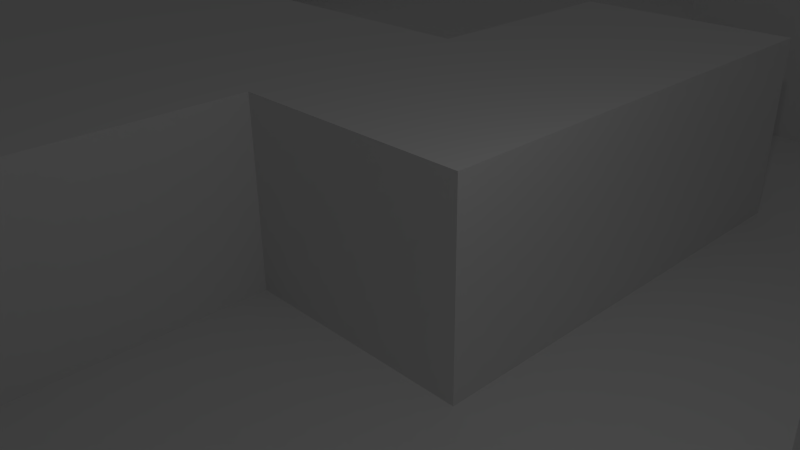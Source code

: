 # Source: level.blend  (saved by Blender 2.70.0; exported with 4.5.12 LTS)
import bpy
from mathutils import Matrix  # noqa: F401  (used for matrix-valued properties, if any)

bpy.ops.wm.read_factory_settings(use_empty=True)
scene = bpy.context.scene
scene.name = 'Scene'

# ---- collections
col_collection_1 = bpy.data.collections.new('Collection 1'); scene.collection.children.link(col_collection_1)

# ---- world
world_world = bpy.data.worlds.new('World'); scene.world = world_world
world_world.color = (0.05088, 0.05088, 0.05088)
world_world.use_sun_shadow = False
world_world.sun_shadow_jitter_overblur = 0.0
world_world.cycles.sampling_method = 'MANUAL'
world_world.cycles.sample_map_resolution = 256

# ---- cameras
cam_camera = bpy.data.cameras.new('Camera')
cam_camera.clip_end = 100.0
cam_camera.lens = 35.0
cam_camera.sensor_width = 32.0
cam_camera.sensor_height = 18.0
cam_camera.ortho_scale = 7.314
cam_camera.dof.focus_distance = 0.0
cam_camera.dof.aperture_fstop = 128.0

# ---- lights
light_lamp = bpy.data.lights.new('Lamp', 'POINT')
light_lamp.transmission_factor = 0.0
light_lamp.cutoff_distance = 30.0
light_lamp.energy = 100.0
light_lamp.shadow_buffer_clip_start = 1.001
light_lamp.shadow_soft_size = 0.1
light_lamp.shadow_maximum_resolution = 0.006
light_lamp.use_absolute_resolution = True
light_lamp.cycles.use_multiple_importance_sampling = False

# ---- meshes
me_plane = bpy.data.meshes.new('Plane')
me_plane.from_pydata([(-1.06, -1.094, 0.1576), (0.94, -1.094, 0.1576), (-1.06, 0.9062, 0.1576), (0.94, 0.9062, 0.1576), (-1.06, 0.7062, 0.1576), (-1.06, 0.5062, 0.1576), (-1.06, 0.3062, 0.1576), (-1.06, 0.1062, 0.1576), (-1.06, -0.09377, 0.1576), (-1.06, -0.2938, 0.1576), (-1.06, -0.4938, 0.1576), (-1.06, -0.6938, 0.1576), (-1.06, -0.8938, 0.1576), (-0.86, -1.094, 0.1576), (-0.66, -1.094, 0.1576), (-0.46, -1.094, 0.1576), (-0.26, -1.094, 0.1576), (-0.05996, -1.094, 0.1576), (0.14, -1.094, 0.1576), (0.34, -1.094, 0.1576), (0.54, -1.094, 0.1576), (0.74, -1.094, 0.1576), (0.94, -0.8938, 0.1576), (0.94, -0.6938, 0.1576), (0.94, -0.4938, 0.1576), (0.94, -0.2938, 0.1576), (0.94, -0.09377, 0.1576), (0.94, 0.1062, 0.1576), (0.94, 0.3062, 0.1576), (0.94, 0.5062, 0.1576), (0.94, 0.7062, 0.1576), (0.74, 0.9062, 0.1576), (0.54, 0.9062, 0.1576), (0.34, 0.9062, 0.1576), (0.14, 0.9062, 0.1576), (-0.05996, 0.9062, 0.1576), (-0.26, 0.9062, 0.1576), (-0.46, 0.9062, 0.1576), (-0.66, 0.9062, 0.1576), (-0.86, 0.9062, 0.1576), (-0.86, -0.4938, 0.1576), (-0.86, -0.2938, 0.1576), (-0.86, -0.09377, 0.1576), (-0.66, -0.4938, 0.1576), (-0.66, -0.2938, 0.1576), (-0.66, -0.09377, 0.1576), (-0.46, -0.8938, 0.1576), (-0.46, -0.6938, 0.1576), (-0.46, -0.4938, 0.1576), (-0.46, -0.2938, 0.1576), (-0.46, -0.09377, 0.1576), (-0.26, -0.8938, 0.1576), (-0.26, -0.6938, 0.1576), (-0.26, -0.4938, 0.1576), (-0.26, -0.2938, 0.1576), (-0.26, -0.09377, 0.1576), (-0.26, 0.1062, 0.1576), (-0.26, 0.3062, 0.1576), (-0.26, 0.5062, 0.1576), (-0.26, 0.7062, 0.1576), (-0.05996, -0.8938, 0.1576), (-0.05996, -0.2938, 0.1576), (-0.05996, -0.09377, 0.1576), (-0.05996, 0.1062, 0.1576), (-0.05996, 0.3062, 0.1576), (-0.05996, 0.5062, 0.1576), (-0.05996, 0.7062, 0.1576), (0.14, -0.8938, 0.1576), (0.14, -0.2938, 0.1576), (0.14, -0.09377, 0.1576), (0.14, 0.1062, 0.1576), (0.14, 0.3062, 0.1576), (0.14, 0.5062, 0.1576), (0.14, 0.7062, 0.1576), (0.34, -0.8938, 0.1576), (0.34, -0.6938, 0.1576), (0.34, -0.4938, 0.1576), (0.34, -0.2938, 0.1576), (0.34, -0.09377, 0.1576), (0.34, 0.1062, 0.1576), (0.34, 0.3062, 0.1576), (0.34, 0.5062, 0.1576), (0.34, 0.7062, 0.1576), (0.54, -0.8938, 0.1576), (0.54, -0.6938, 0.1576), (0.54, -0.4938, 0.1576), (0.54, -0.2938, 0.1576), (0.54, -0.09377, 0.1576), (0.54, 0.5062, 0.1576), (0.54, 0.7062, 0.1576), (0.74, -0.8938, 0.1576), (0.74, -0.2938, 0.1576), (0.74, -0.09377, 0.1576), (0.74, 0.5062, 0.1576), (0.74, 0.7062, 0.1576), (-1.06, -1.094, -0.002414), (-1.06, 0.9062, -0.002414), (-1.06, 0.7062, -0.002414), (-1.06, 0.5062, -0.002414), (-1.06, 0.3062, -0.002414), (-1.06, 0.1062, -0.002414), (-1.06, -0.09377, -0.002414), (-1.06, -0.4938, -0.002414), (-1.06, -0.6938, -0.002414), (-1.06, -0.8938, -0.002414), (-0.86, -1.094, -0.002414), (-0.66, -1.094, -0.002414), (-0.46, -1.094, -0.002414), (0.94, -0.8938, -0.002414), (0.94, -0.6938, -0.002414), (0.94, -0.4938, -0.002414), (0.94, -0.2938, -0.002414), (0.94, -0.09377, -0.002414), (0.94, 0.1062, -0.002414), (0.94, 0.3062, -0.002414), (0.94, 0.5062, -0.002414), (0.74, 0.9062, -0.002414), (0.54, 0.9062, -0.002414), (0.34, 0.9062, -0.002414), (0.14, 0.9062, -0.002414), (-0.05996, 0.9062, -0.002414), (-0.26, 0.9062, -0.002414), (-0.46, 0.9062, -0.002414), (-0.66, 0.9062, -0.002414), (-0.86, 0.9062, -0.002414), (-0.86, -0.8938, -0.002414), (-0.86, -0.6938, -0.002414), (-0.86, -0.4938, -0.002414), (-0.86, -0.09377, -0.002414), (-0.86, 0.1062, -0.002414), (-0.86, 0.3062, -0.002414), (-0.86, 0.5062, -0.002414), (-0.86, 0.7062, -0.002414), (-0.66, -0.8938, -0.002414), (-0.66, -0.6938, -0.002414), (-0.66, -0.4938, -0.002414), (-0.66, -0.09377, -0.002414), (-0.66, 0.1062, -0.002414), (-0.66, 0.3062, -0.002414), (-0.66, 0.5062, -0.002414), (-0.66, 0.7062, -0.002414), (-0.46, -0.8938, -0.002414), (-0.46, -0.6938, -0.002414), (-0.46, -0.4938, -0.002414), (-0.46, -0.09377, -0.002414), (-0.46, 0.1062, -0.002414), (-0.46, 0.3062, -0.002414), (-0.46, 0.5062, -0.002414), (-0.46, 0.7062, -0.002414), (-0.26, -0.8938, -0.002414), (-0.26, -0.6938, -0.002414), (-0.26, -0.4938, -0.002414), (-0.26, -0.2938, -0.002414), (-0.26, -0.09377, -0.002414), (-0.26, 0.1062, -0.002414), (-0.26, 0.3062, -0.002414), (-0.26, 0.5062, -0.002414), (-0.26, 0.7062, -0.002414), (-0.05996, -0.8938, -0.002414), (-0.05996, -0.6938, -0.002414), (-0.05996, -0.4938, -0.002414), (-0.05996, -0.2938, -0.002414), (-0.05996, -0.09377, -0.002414), (-0.05996, 0.1062, -0.002414), (-0.05996, 0.3062, -0.002414), (-0.05996, 0.5062, -0.002414), (-0.05996, 0.7062, -0.002414), (0.14, -0.8938, -0.002414), (0.14, -0.6938, -0.002414), (0.14, -0.4938, -0.002414), (0.14, -0.2938, -0.002414), (0.14, -0.09377, -0.002414), (0.14, 0.1062, -0.002414), (0.14, 0.3062, -0.002414), (0.14, 0.5062, -0.002414), (0.14, 0.7062, -0.002414), (0.34, -0.8938, -0.002414), (0.34, -0.6938, -0.002414), (0.34, -0.4938, -0.002414), (0.34, -0.2938, -0.002414), (0.34, -0.09377, -0.002414), (0.34, 0.1062, -0.002414), (0.34, 0.3062, -0.002414), (0.34, 0.5062, -0.002414), (0.34, 0.7062, -0.002414), (0.54, -0.8938, -0.002414), (0.54, -0.6938, -0.002414), (0.54, -0.4938, -0.002414), (0.54, -0.2938, -0.002414), (0.54, -0.09377, -0.002414), (0.54, 0.1062, -0.002414), (0.54, 0.3062, -0.002414), (0.54, 0.5062, -0.002414), (0.54, 0.7062, -0.002414), (0.74, -0.8938, -0.002414), (0.74, -0.6938, -0.002414), (0.74, -0.4938, -0.002414), (0.74, -0.2938, -0.002414), (0.74, -0.09377, -0.002414), (0.74, 0.1062, -0.002414), (0.74, 0.3062, -0.002414), (0.74, 0.5062, -0.002414), (0.74, 0.7062, -0.002414)], [], [(94, 30, 3, 31), (39, 2, 96, 124), (69, 78, 180, 171), (72, 73, 175, 174), (24, 25, 111, 110), (59, 66, 35, 36), (52, 47, 142, 150), (76, 85, 187, 178), (31, 32, 117, 116), (42, 45, 136, 128), (83, 90, 194, 185), (85, 84, 186, 187), (55, 56, 154, 153), (10, 40, 41, 9), (9, 41, 42, 8), (38, 39, 124, 123), (48, 43, 135, 143), (77, 68, 170, 179), (15, 46, 141, 107), (23, 24, 110, 109), (64, 57, 155, 164), (94, 31, 116, 202), (40, 43, 44, 41), (41, 44, 45, 42), (46, 51, 149, 141), (82, 89, 193, 184), (84, 83, 185, 186), (37, 38, 123, 122), (70, 71, 173, 172), (22, 23, 109, 108), (8, 42, 128, 101), (43, 48, 49, 44), (44, 49, 50, 45), (56, 63, 163, 154), (89, 88, 192, 193), (7, 8, 101, 100), (43, 40, 127, 135), (15, 16, 51, 46), (92, 26, 112, 198), (47, 52, 53, 48), (48, 53, 54, 49), (49, 54, 55, 50), (66, 65, 165, 166), (14, 15, 107, 106), (88, 81, 183, 192), (54, 53, 151, 152), (16, 17, 60, 51), (36, 37, 122, 121), (12, 0, 95, 104), (6, 7, 100, 99), (54, 61, 62, 55), (55, 62, 63, 56), (73, 82, 184, 175), (57, 64, 65, 58), (58, 65, 66, 59), (17, 18, 67, 60), (28, 29, 115, 114), (75, 76, 178, 177), (25, 91, 197, 111), (13, 14, 106, 105), (53, 52, 150, 151), (67, 74, 176, 167), (64, 71, 72, 65), (40, 10, 102, 127), (18, 19, 74, 67), (68, 69, 171, 170), (61, 54, 152, 161), (87, 92, 198, 189), (68, 77, 78, 69), (35, 66, 166, 120), (70, 79, 80, 71), (71, 80, 81, 72), (72, 81, 82, 73), (19, 20, 83, 74), (74, 83, 84, 75), (75, 84, 85, 76), (5, 6, 99, 98), (77, 86, 87, 78), (74, 75, 177, 176), (27, 28, 114, 113), (0, 13, 105, 95), (81, 88, 89, 82), (20, 21, 90, 83), (50, 55, 153, 144), (34, 35, 120, 119), (91, 86, 188, 197), (86, 91, 92, 87), (58, 59, 157, 156), (4, 5, 98, 97), (26, 27, 113, 112), (60, 67, 167, 158), (21, 1, 22, 90), (11, 12, 104, 103), (63, 62, 162, 163), (78, 87, 189, 180), (91, 25, 26, 92), (81, 80, 182, 183), (33, 34, 119, 118), (65, 72, 174, 165), (93, 29, 30, 94), (97, 132, 124, 96), (132, 140, 123, 124), (140, 148, 122, 123), (148, 157, 121, 122), (166, 175, 119, 120), (175, 184, 118, 119), (184, 193, 117, 118), (193, 202, 116, 117), (95, 105, 125, 104), (104, 125, 126, 103), (103, 126, 127, 102), (101, 128, 129, 100), (100, 129, 130, 99), (99, 130, 131, 98), (98, 131, 132, 97), (105, 106, 133, 125), (125, 133, 134, 126), (126, 134, 135, 127), (128, 136, 137, 129), (129, 137, 138, 130), (130, 138, 139, 131), (131, 139, 140, 132), (106, 107, 141, 133), (133, 141, 142, 134), (134, 142, 143, 135), (136, 144, 145, 137), (137, 145, 146, 138), (138, 146, 147, 139), (139, 147, 148, 140), (141, 149, 150, 142), (144, 153, 154, 145), (145, 154, 155, 146), (146, 155, 156, 147), (147, 156, 157, 148), (149, 158, 159, 150), (150, 159, 160, 151), (151, 160, 161, 152), (154, 163, 164, 155), (158, 167, 168, 159), (159, 168, 169, 160), (160, 169, 170, 161), (161, 170, 171, 162), (162, 171, 172, 163), (163, 172, 173, 164), (165, 174, 175, 166), (167, 176, 177, 168), (168, 177, 178, 169), (169, 178, 179, 170), (171, 180, 181, 172), (178, 187, 188, 179), (180, 189, 190, 181), (181, 190, 191, 182), (182, 191, 192, 183), (185, 194, 195, 186), (186, 195, 196, 187), (187, 196, 197, 188), (189, 198, 199, 190), (190, 199, 200, 191), (191, 200, 201, 192), (192, 201, 202, 193), (194, 108, 109, 195), (195, 109, 110, 196), (196, 110, 111, 197), (198, 112, 113, 199), (199, 113, 114, 200), (200, 114, 115, 201), (51, 60, 158, 149), (93, 94, 202, 201), (29, 93, 201, 115), (71, 64, 164, 173), (80, 79, 181, 182), (32, 33, 118, 117), (59, 36, 121, 157), (86, 77, 179, 188), (10, 11, 103, 102), (62, 61, 161, 162), (90, 22, 108, 194), (47, 48, 143, 142), (79, 70, 172, 181), (45, 50, 144, 136), (2, 4, 97, 96), (57, 58, 156, 155)])
me_plane.polygons.foreach_set('use_smooth', [1, 1, 0, 0, 1, 1, 1, 0, 1, 0, 0, 0, 0, 1, 1, 1, 1, 1, 1, 1, 1, 0, 1, 1, 1, 0, 0, 1, 0, 1, 0, 1, 1, 0, 0, 1, 1, 1, 0, 1, 1, 1, 0, 1, 0, 0, 1, 1, 1, 1, 1, 1, 0, 1, 1, 1, 1, 1, 1, 1, 0, 1, 1, 1, 1, 0, 0, 0, 1, 0, 1, 1, 1, 1, 1, 1, 1, 1, 1, 1, 1, 1, 1, 0, 0, 1, 1, 1, 1, 0, 1, 1, 1, 0, 0, 1, 0, 0, 0, 1, 1, 1, 1, 1, 0, 0, 0, 0, 1, 1, 1, 0, 1, 1, 1, 1, 1, 1, 0, 1, 1, 1, 1, 1, 1, 0, 1, 1, 1, 1, 0, 1, 1, 1, 1, 0, 0, 0, 1, 0, 0, 0, 0, 0, 0, 1, 1, 1, 0, 0, 0, 0, 0, 0, 0, 0, 0, 0, 0, 0, 0, 0, 0, 0, 1, 1, 1, 0, 1, 1, 0, 1, 1, 1, 1, 0, 0, 1, 0, 0, 1, 1])
me_plane.use_remesh_preserve_volume = False
me_plane.use_remesh_preserve_attributes = False
me_plane.use_mirror_vertex_groups = False
me_plane.update()

# ---- objects
ob_plane = bpy.data.objects.new('Plane', me_plane)
ob_lamp = bpy.data.objects.new('Lamp', light_lamp)
ob_camera = bpy.data.objects.new('Camera', cam_camera)

# ---- transforms, parenting, visibility, modifiers, constraints
ob_plane.location = (1.467, 8.937, -3.27)
ob_plane.scale = (25.0, 25.0, 25.0)
ob_plane.lineart.crease_threshold = 0.0
_m = ob_plane.modifiers.new('EdgeSplit', 'EDGE_SPLIT')
ob_lamp.location = (4.076, 1.005, 5.904)
ob_lamp.rotation_euler = (0.6503, 0.05522, 1.866)
ob_lamp.lock_rotations_4d = False
ob_lamp.empty_display_type = 'ARROWS'
ob_lamp.color = (0.0, 0.0, 0.0, 0.0)
ob_lamp.lineart.crease_threshold = 0.0
ob_camera.location = (7.481, -6.508, 5.344)
ob_camera.rotation_euler = (1.109, 0.01082, 0.8149)
ob_camera.lock_rotations_4d = False
ob_camera.empty_display_type = 'ARROWS'
ob_camera.color = (0.0, 0.0, 0.0, 0.0)
ob_camera.display_type = 'WIRE'
ob_camera.lineart.crease_threshold = 0.0

# ---- collection membership
col_collection_1.objects.link(ob_plane)
col_collection_1.objects.link(ob_lamp)
col_collection_1.objects.link(ob_camera)

# ---- scene / render settings (as saved in the file)
scene.camera = ob_camera
scene.frame_start = 1; scene.frame_end = 250; scene.frame_set(1)
scene.render.engine = 'BLENDER_EEVEE_NEXT'
scene.render.resolution_percentage = 50
scene.render.dither_intensity = 0.0
scene.cycles.use_denoising = False
scene.cycles.samples = 10
scene.cycles.sampling_pattern = 'TABULATED_SOBOL'
scene.cycles.light_sampling_threshold = 0.0
scene.cycles.use_adaptive_sampling = False
scene.cycles.use_light_tree = False
scene.cycles.blur_glossy = 0.0
scene.cycles.volume_bounces = 1
scene.cycles.pixel_filter_type = 'GAUSSIAN'
scene.cycles.sample_clamp_indirect = 0.0
scene.view_settings.view_transform = 'Standard'
bpy.context.view_layer.update()
